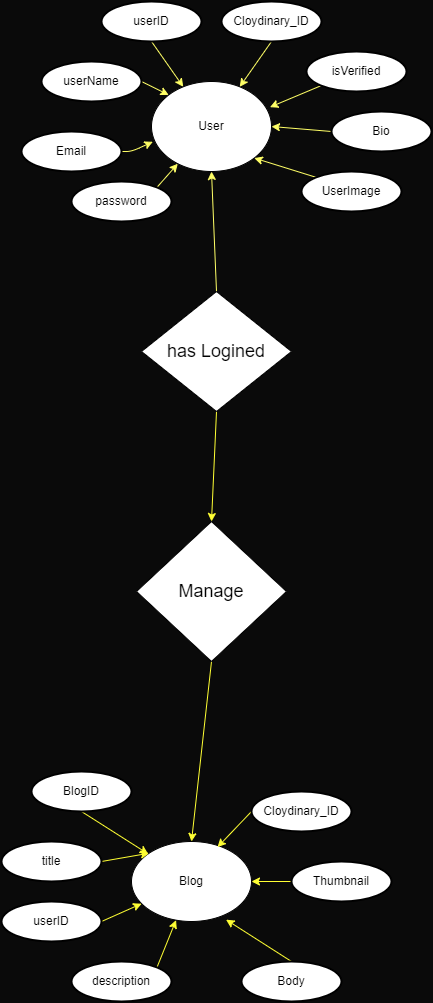

The diagram above was exported from draw.io. Its source (the exported page's mxGraphModel, read from the mxfile embedded in the PNG):
<mxGraphModel dx="1189" dy="834" grid="1" gridSize="10" guides="1" tooltips="1" connect="1" arrows="1" fold="1" page="1" pageScale="1" pageWidth="850" pageHeight="1100" background="#0a0a0a" math="0" shadow="0">
  <root>
    <mxCell id="0" />
    <mxCell id="1" parent="0" />
    <mxCell id="131" style="edgeStyle=none;html=1;exitX=0.5;exitY=0;exitDx=0;exitDy=0;fontSize=18;entryX=0.5;entryY=1;entryDx=0;entryDy=0;strokeColor=#FFFF66;" parent="1" source="44" target="153" edge="1">
      <mxGeometry relative="1" as="geometry">
        <mxPoint x="530" y="220" as="targetPoint" />
      </mxGeometry>
    </mxCell>
    <mxCell id="170" style="edgeStyle=none;html=1;exitX=0.5;exitY=1;exitDx=0;exitDy=0;entryX=0.5;entryY=0;entryDx=0;entryDy=0;fontSize=18;shadow=0;strokeColor=#FFFF33;" parent="1" source="44" target="132" edge="1">
      <mxGeometry relative="1" as="geometry" />
    </mxCell>
    <mxCell id="44" value="has Logined" style="rhombus;whiteSpace=wrap;html=1;fontSize=18;" parent="1" vertex="1">
      <mxGeometry x="460" y="310" width="150" height="120" as="geometry" />
    </mxCell>
    <mxCell id="60" style="edgeStyle=none;html=1;exitX=0.5;exitY=1;exitDx=0;exitDy=0;exitPerimeter=0;fontSize=18;strokeColor=#FFFF33;" parent="1" source="61" target="62" edge="1">
      <mxGeometry relative="1" as="geometry" />
    </mxCell>
    <mxCell id="61" value="BlogID" style="strokeWidth=2;html=1;shape=mxgraph.flowchart.start_1;whiteSpace=wrap;" parent="1" vertex="1">
      <mxGeometry x="350" y="790" width="100" height="40" as="geometry" />
    </mxCell>
    <mxCell id="62" value="Blog" style="ellipse;whiteSpace=wrap;html=1;" parent="1" vertex="1">
      <mxGeometry x="450" y="860" width="120" height="80" as="geometry" />
    </mxCell>
    <mxCell id="63" style="edgeStyle=none;html=1;exitX=1;exitY=0.5;exitDx=0;exitDy=0;exitPerimeter=0;entryX=0;entryY=0;entryDx=0;entryDy=0;fontSize=18;strokeColor=#FFFF33;" parent="1" source="64" target="62" edge="1">
      <mxGeometry relative="1" as="geometry" />
    </mxCell>
    <mxCell id="64" value="title" style="strokeWidth=2;html=1;shape=mxgraph.flowchart.start_1;whiteSpace=wrap;" parent="1" vertex="1">
      <mxGeometry x="320" y="860" width="100" height="40" as="geometry" />
    </mxCell>
    <mxCell id="65" style="edgeStyle=none;html=1;exitX=0.855;exitY=0.145;exitDx=0;exitDy=0;exitPerimeter=0;fontSize=18;strokeColor=#FFFF33;" parent="1" source="66" target="62" edge="1">
      <mxGeometry relative="1" as="geometry" />
    </mxCell>
    <mxCell id="66" value="description" style="strokeWidth=2;html=1;shape=mxgraph.flowchart.start_1;whiteSpace=wrap;" parent="1" vertex="1">
      <mxGeometry x="390" y="980" width="100" height="40" as="geometry" />
    </mxCell>
    <mxCell id="67" style="edgeStyle=none;html=1;exitX=0.5;exitY=0;exitDx=0;exitDy=0;exitPerimeter=0;entryX=0.788;entryY=0.977;entryDx=0;entryDy=0;fontSize=18;entryPerimeter=0;strokeColor=#FFFF33;" parent="1" source="68" target="62" edge="1">
      <mxGeometry relative="1" as="geometry" />
    </mxCell>
    <mxCell id="68" value="Body" style="strokeWidth=2;html=1;shape=mxgraph.flowchart.start_1;whiteSpace=wrap;" parent="1" vertex="1">
      <mxGeometry x="560" y="980" width="100" height="40" as="geometry" />
    </mxCell>
    <mxCell id="69" style="edgeStyle=none;html=1;exitX=0;exitY=0.5;exitDx=0;exitDy=0;exitPerimeter=0;entryX=1;entryY=0.5;entryDx=0;entryDy=0;fontSize=18;strokeColor=#FFFF33;" parent="1" source="70" target="62" edge="1">
      <mxGeometry relative="1" as="geometry" />
    </mxCell>
    <mxCell id="70" value="Thumbnail" style="strokeWidth=2;html=1;shape=mxgraph.flowchart.start_1;whiteSpace=wrap;" parent="1" vertex="1">
      <mxGeometry x="610" y="880" width="100" height="40" as="geometry" />
    </mxCell>
    <mxCell id="71" style="edgeStyle=none;html=1;exitX=0;exitY=0.5;exitDx=0;exitDy=0;exitPerimeter=0;entryX=0.717;entryY=0.07;entryDx=0;entryDy=0;entryPerimeter=0;fontSize=18;strokeColor=#FFFF33;" parent="1" source="72" target="62" edge="1">
      <mxGeometry relative="1" as="geometry" />
    </mxCell>
    <mxCell id="72" value="Cloydinary_ID" style="strokeWidth=2;html=1;shape=mxgraph.flowchart.start_1;whiteSpace=wrap;" parent="1" vertex="1">
      <mxGeometry x="570" y="810" width="100" height="40" as="geometry" />
    </mxCell>
    <mxCell id="73" style="edgeStyle=none;html=1;exitX=1;exitY=0.5;exitDx=0;exitDy=0;exitPerimeter=0;fontSize=18;strokeColor=#FFFF33;" parent="1" source="74" target="62" edge="1">
      <mxGeometry relative="1" as="geometry" />
    </mxCell>
    <mxCell id="74" value="userID" style="strokeWidth=2;html=1;shape=mxgraph.flowchart.start_1;whiteSpace=wrap;" parent="1" vertex="1">
      <mxGeometry x="320" y="920" width="100" height="40" as="geometry" />
    </mxCell>
    <mxCell id="169" style="edgeStyle=none;html=1;exitX=0.5;exitY=1;exitDx=0;exitDy=0;entryX=0.5;entryY=0;entryDx=0;entryDy=0;fontSize=18;strokeColor=#FFFF33;" parent="1" source="132" target="62" edge="1">
      <mxGeometry relative="1" as="geometry" />
    </mxCell>
    <mxCell id="132" value="Manage" style="rhombus;whiteSpace=wrap;html=1;fontSize=18;" parent="1" vertex="1">
      <mxGeometry x="455" y="540" width="150" height="140" as="geometry" />
    </mxCell>
    <mxCell id="151" style="edgeStyle=none;html=1;exitX=0.5;exitY=1;exitDx=0;exitDy=0;exitPerimeter=0;fontSize=18;strokeColor=#FFFF66;" parent="1" source="152" target="153" edge="1">
      <mxGeometry relative="1" as="geometry" />
    </mxCell>
    <mxCell id="152" value="userID" style="strokeWidth=2;html=1;shape=mxgraph.flowchart.start_1;whiteSpace=wrap;" parent="1" vertex="1">
      <mxGeometry x="420" y="20" width="100" height="40" as="geometry" />
    </mxCell>
    <mxCell id="153" value="User" style="ellipse;whiteSpace=wrap;html=1;" parent="1" vertex="1">
      <mxGeometry x="470" y="100" width="120" height="90" as="geometry" />
    </mxCell>
    <mxCell id="154" style="edgeStyle=none;html=1;exitX=1;exitY=0.5;exitDx=0;exitDy=0;exitPerimeter=0;entryX=0;entryY=0;entryDx=0;entryDy=0;fontSize=18;strokeColor=#FFFF66;" parent="1" source="155" target="153" edge="1">
      <mxGeometry relative="1" as="geometry" />
    </mxCell>
    <mxCell id="155" value="userName" style="strokeWidth=2;html=1;shape=mxgraph.flowchart.start_1;whiteSpace=wrap;" parent="1" vertex="1">
      <mxGeometry x="360" y="80" width="100" height="40" as="geometry" />
    </mxCell>
    <mxCell id="156" style="edgeStyle=none;html=1;exitX=1;exitY=0.5;exitDx=0;exitDy=0;exitPerimeter=0;entryX=0.011;entryY=0.67;entryDx=0;entryDy=0;entryPerimeter=0;fontSize=18;strokeColor=#FFFF66;" parent="1" source="157" target="153" edge="1">
      <mxGeometry relative="1" as="geometry">
        <Array as="points">
          <mxPoint x="450" y="170" />
        </Array>
      </mxGeometry>
    </mxCell>
    <mxCell id="157" value="Email" style="strokeWidth=2;html=1;shape=mxgraph.flowchart.start_1;whiteSpace=wrap;" parent="1" vertex="1">
      <mxGeometry x="340" y="150" width="100" height="40" as="geometry" />
    </mxCell>
    <mxCell id="158" style="edgeStyle=none;html=1;exitX=0.855;exitY=0.145;exitDx=0;exitDy=0;exitPerimeter=0;fontSize=18;strokeColor=#FFFF66;" parent="1" source="159" target="153" edge="1">
      <mxGeometry relative="1" as="geometry" />
    </mxCell>
    <mxCell id="159" value="password" style="strokeWidth=2;html=1;shape=mxgraph.flowchart.start_1;whiteSpace=wrap;" parent="1" vertex="1">
      <mxGeometry x="390" y="200" width="100" height="40" as="geometry" />
    </mxCell>
    <mxCell id="160" style="edgeStyle=none;html=1;exitX=0.145;exitY=0.145;exitDx=0;exitDy=0;exitPerimeter=0;entryX=1;entryY=1;entryDx=0;entryDy=0;fontSize=18;strokeColor=#FFFF66;" parent="1" source="161" target="153" edge="1">
      <mxGeometry relative="1" as="geometry" />
    </mxCell>
    <mxCell id="161" value="UserImage" style="strokeWidth=2;html=1;shape=mxgraph.flowchart.start_1;whiteSpace=wrap;" parent="1" vertex="1">
      <mxGeometry x="620" y="190" width="100" height="40" as="geometry" />
    </mxCell>
    <mxCell id="162" style="edgeStyle=none;html=1;exitX=0.5;exitY=0;exitDx=0;exitDy=0;exitPerimeter=0;fontSize=18;" parent="1" source="164" edge="1">
      <mxGeometry relative="1" as="geometry">
        <mxPoint x="690" y="160" as="targetPoint" />
      </mxGeometry>
    </mxCell>
    <mxCell id="163" style="edgeStyle=none;html=1;exitX=0;exitY=0.5;exitDx=0;exitDy=0;exitPerimeter=0;entryX=1;entryY=0.5;entryDx=0;entryDy=0;fontSize=18;strokeColor=#FFFF66;" parent="1" source="164" target="153" edge="1">
      <mxGeometry relative="1" as="geometry" />
    </mxCell>
    <mxCell id="164" value="Bio" style="strokeWidth=2;html=1;shape=mxgraph.flowchart.start_1;whiteSpace=wrap;" parent="1" vertex="1">
      <mxGeometry x="650" y="130" width="100" height="40" as="geometry" />
    </mxCell>
    <mxCell id="165" style="edgeStyle=none;html=1;exitX=0.145;exitY=0.855;exitDx=0;exitDy=0;exitPerimeter=0;entryX=0.987;entryY=0.285;entryDx=0;entryDy=0;entryPerimeter=0;fontSize=18;strokeColor=#FFFF66;" parent="1" source="166" target="153" edge="1">
      <mxGeometry relative="1" as="geometry" />
    </mxCell>
    <mxCell id="166" value="isVerified" style="strokeWidth=2;html=1;shape=mxgraph.flowchart.start_1;whiteSpace=wrap;" parent="1" vertex="1">
      <mxGeometry x="625" y="70" width="100" height="40" as="geometry" />
    </mxCell>
    <mxCell id="167" style="edgeStyle=none;html=1;exitX=0.5;exitY=1;exitDx=0;exitDy=0;exitPerimeter=0;fontSize=18;strokeColor=#FFFF66;" parent="1" source="168" target="153" edge="1">
      <mxGeometry relative="1" as="geometry" />
    </mxCell>
    <mxCell id="168" value="Cloydinary_ID" style="strokeWidth=2;html=1;shape=mxgraph.flowchart.start_1;whiteSpace=wrap;" parent="1" vertex="1">
      <mxGeometry x="540" y="20" width="100" height="40" as="geometry" />
    </mxCell>
  </root>
</mxGraphModel>